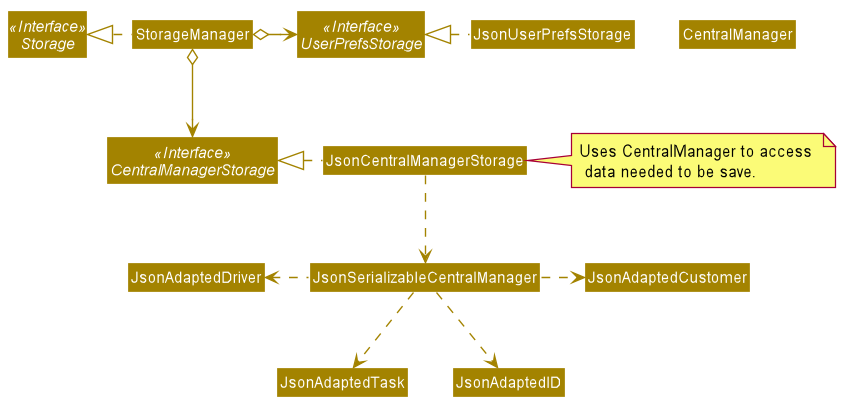

The diagram above was rendered by PlantUML. Its source (embedded in the PNG):
@startuml








skinparam BackgroundColor #FFFFFFF

skinparam Shadowing false

skinparam Class {
    FontColor #FFFFFF
    BorderThickness 1
    BorderColor #FFFFFF
    StereotypeFontColor #FFFFFF
    FontName Arial
}

skinparam Actor {
    BorderColor #000000
    Color #000000
    FontName Arial
}

skinparam Sequence {
    MessageAlign center
    BoxFontSize 15
    BoxPadding 0
    BoxFontColor #FFFFFF
    FontName Arial
}

skinparam Participant {
    FontColor #FFFFFFF
    Padding 20
}

skinparam MinClassWidth 50
skinparam ParticipantPadding 10
skinparam Shadowing false
skinparam DefaultTextAlignment center
skinparam packageStyle Rectangle

hide footbox
hide members
hide circle
skinparam arrowThickness 1.1
skinparam arrowColor #A38300
skinparam classBackgroundColor #A38300

Interface Storage <<Interface>>
Interface UserPrefsStorage <<Interface>>
Interface CentralManagerStorage <<Interface>>

Class StorageManager
Class JsonUserPrefsStorage
Class JsonCentralManagerStorage
Class CentralManager

StorageManager .left.|> Storage
StorageManager o-right-> UserPrefsStorage
StorageManager o--> CentralManagerStorage

JsonUserPrefsStorage .left.|> UserPrefsStorage
JsonCentralManagerStorage .left.|> CentralManagerStorage
JsonCentralManagerStorage .down.> JsonSerializableCentralManager
note right of JsonCentralManagerStorage: Uses CentralManager to access \n data needed to be save.
JsonSerializableCentralManager .right.> JsonAdaptedCustomer
JsonSerializableCentralManager .left.> JsonAdaptedDriver
JsonSerializableCentralManager .down.> JsonAdaptedTask
JsonSerializableCentralManager .down.> JsonAdaptedID
@enduml